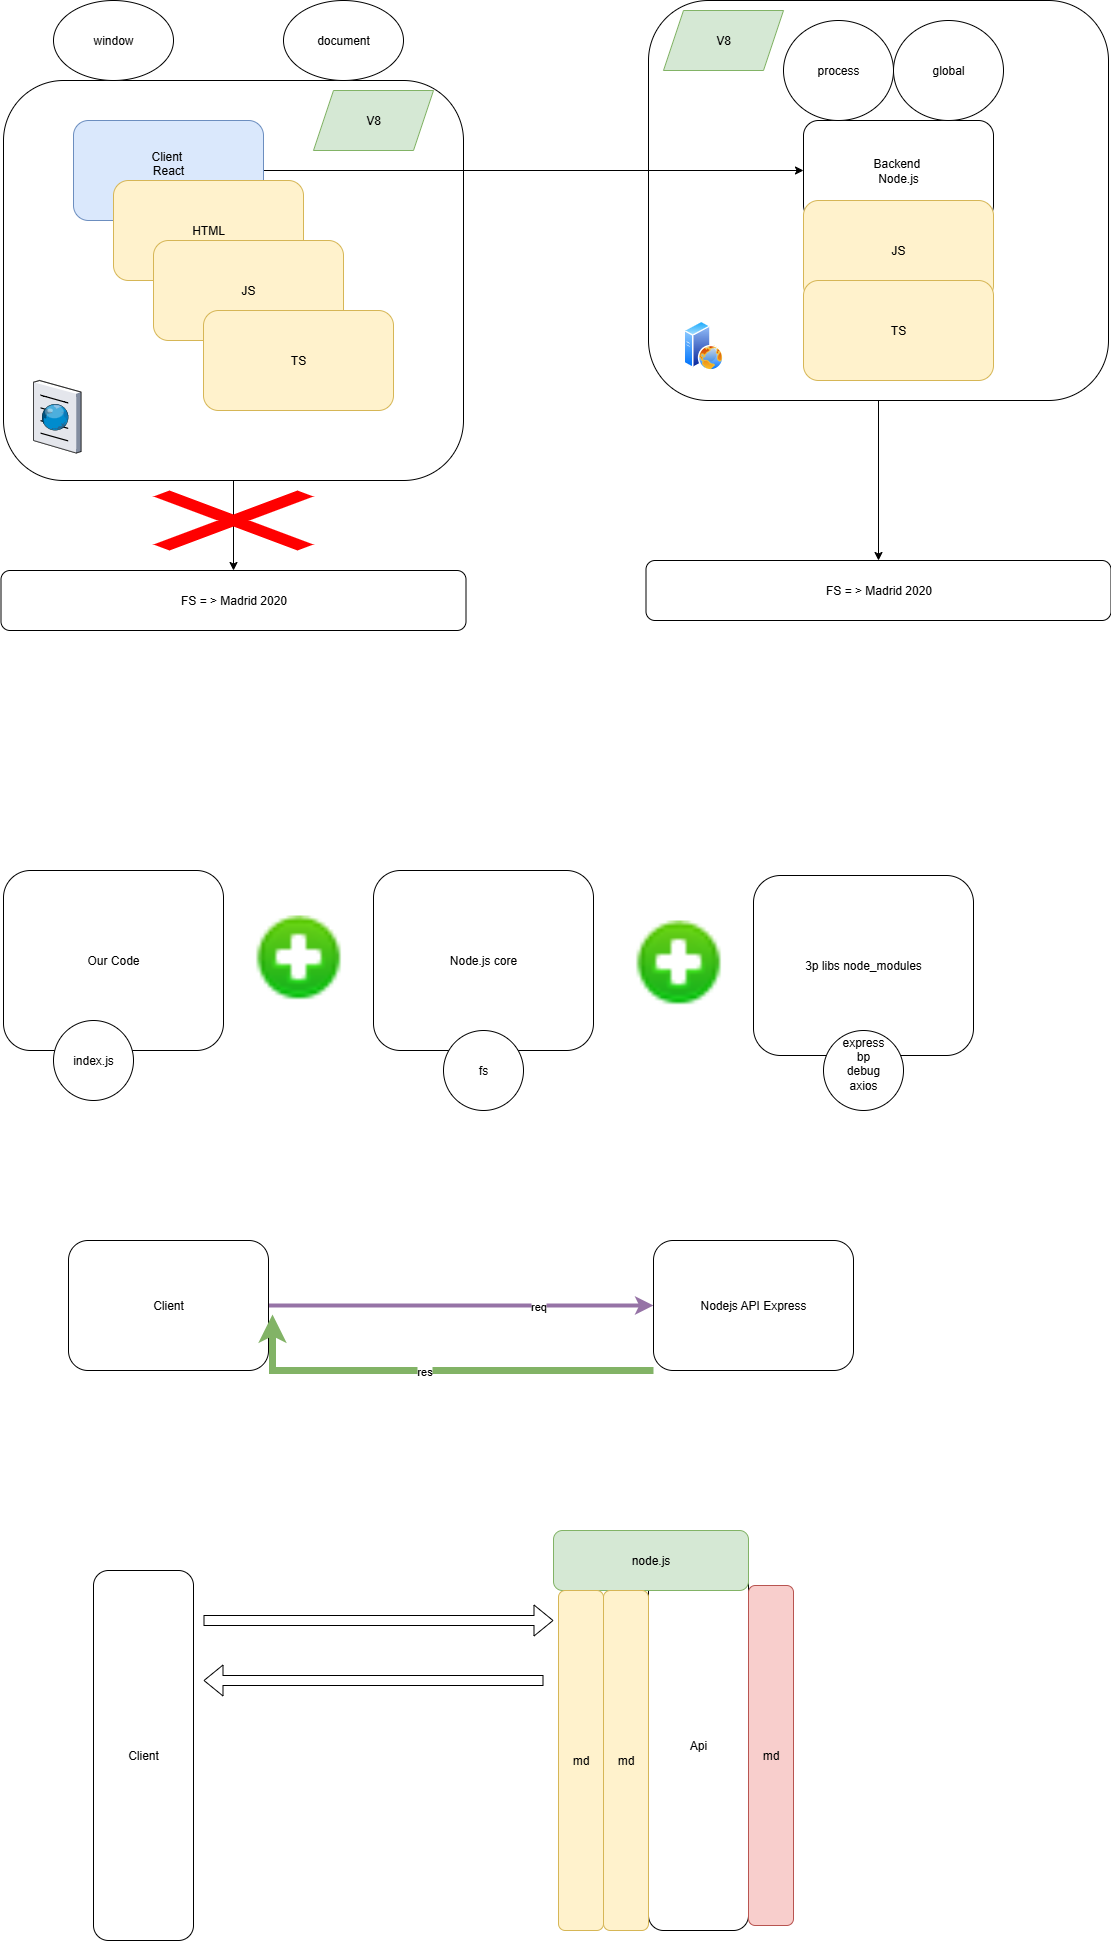

The diagram above was exported from draw.io. Its source (the exported page's mxGraphModel, read from the mxfile embedded in the PNG):
<mxGraphModel dx="2276" dy="785" grid="1" gridSize="10" guides="1" tooltips="1" connect="1" arrows="1" fold="1" page="1" pageScale="1" pageWidth="850" pageHeight="1100" math="0" shadow="0">
  <root>
    <mxCell id="0" />
    <mxCell id="1" parent="0" />
    <mxCell id="n0qWYYKNpnou61de4EMn-27" style="edgeStyle=orthogonalEdgeStyle;rounded=0;orthogonalLoop=1;jettySize=auto;html=1;" parent="1" source="n0qWYYKNpnou61de4EMn-19" target="n0qWYYKNpnou61de4EMn-26" edge="1">
      <mxGeometry relative="1" as="geometry" />
    </mxCell>
    <mxCell id="n0qWYYKNpnou61de4EMn-19" value="" style="rounded=1;whiteSpace=wrap;html=1;" parent="1" vertex="1">
      <mxGeometry x="425" y="80" width="460" height="400" as="geometry" />
    </mxCell>
    <mxCell id="n0qWYYKNpnou61de4EMn-24" value="" style="edgeStyle=orthogonalEdgeStyle;rounded=0;orthogonalLoop=1;jettySize=auto;html=1;" parent="1" source="n0qWYYKNpnou61de4EMn-8" target="n0qWYYKNpnou61de4EMn-23" edge="1">
      <mxGeometry relative="1" as="geometry" />
    </mxCell>
    <mxCell id="n0qWYYKNpnou61de4EMn-8" value="" style="rounded=1;whiteSpace=wrap;html=1;" parent="1" vertex="1">
      <mxGeometry x="-220" y="160" width="460" height="400" as="geometry" />
    </mxCell>
    <mxCell id="n0qWYYKNpnou61de4EMn-3" style="edgeStyle=orthogonalEdgeStyle;rounded=0;orthogonalLoop=1;jettySize=auto;html=1;" parent="1" source="n0qWYYKNpnou61de4EMn-1" target="n0qWYYKNpnou61de4EMn-2" edge="1">
      <mxGeometry relative="1" as="geometry" />
    </mxCell>
    <mxCell id="n0qWYYKNpnou61de4EMn-1" value="Client&amp;nbsp;&lt;div&gt;React&lt;/div&gt;&lt;div&gt;&lt;br&gt;&lt;/div&gt;" style="rounded=1;whiteSpace=wrap;html=1;fillColor=#dae8fc;strokeColor=#6c8ebf;" parent="1" vertex="1">
      <mxGeometry x="-150" y="200" width="190" height="100" as="geometry" />
    </mxCell>
    <mxCell id="n0qWYYKNpnou61de4EMn-2" value="&lt;div&gt;Backend&amp;nbsp;&lt;/div&gt;&lt;div&gt;Node.js&lt;/div&gt;" style="rounded=1;whiteSpace=wrap;html=1;" parent="1" vertex="1">
      <mxGeometry x="580" y="200" width="190" height="100" as="geometry" />
    </mxCell>
    <mxCell id="n0qWYYKNpnou61de4EMn-5" value="&lt;div&gt;HTML&lt;/div&gt;" style="rounded=1;whiteSpace=wrap;html=1;fillColor=#fff2cc;strokeColor=#d6b656;" parent="1" vertex="1">
      <mxGeometry x="-110" y="260" width="190" height="100" as="geometry" />
    </mxCell>
    <mxCell id="n0qWYYKNpnou61de4EMn-6" value="&lt;div&gt;JS&lt;/div&gt;" style="rounded=1;whiteSpace=wrap;html=1;fillColor=#fff2cc;strokeColor=#d6b656;" parent="1" vertex="1">
      <mxGeometry x="-70" y="320" width="190" height="100" as="geometry" />
    </mxCell>
    <mxCell id="n0qWYYKNpnou61de4EMn-7" value="&lt;div&gt;TS&lt;/div&gt;" style="rounded=1;whiteSpace=wrap;html=1;fillColor=#fff2cc;strokeColor=#d6b656;" parent="1" vertex="1">
      <mxGeometry x="-20" y="390" width="190" height="100" as="geometry" />
    </mxCell>
    <mxCell id="n0qWYYKNpnou61de4EMn-9" value="window" style="ellipse;whiteSpace=wrap;html=1;" parent="1" vertex="1">
      <mxGeometry x="-170" y="80" width="120" height="80" as="geometry" />
    </mxCell>
    <mxCell id="n0qWYYKNpnou61de4EMn-10" value="document" style="ellipse;whiteSpace=wrap;html=1;" parent="1" vertex="1">
      <mxGeometry x="60" y="80" width="120" height="80" as="geometry" />
    </mxCell>
    <mxCell id="n0qWYYKNpnou61de4EMn-11" value="process" style="ellipse;whiteSpace=wrap;html=1;" parent="1" vertex="1">
      <mxGeometry x="560" y="100" width="110" height="100" as="geometry" />
    </mxCell>
    <mxCell id="n0qWYYKNpnou61de4EMn-12" value="&lt;div&gt;JS&lt;/div&gt;" style="rounded=1;whiteSpace=wrap;html=1;fillColor=#fff2cc;strokeColor=#d6b656;" parent="1" vertex="1">
      <mxGeometry x="580" y="280" width="190" height="100" as="geometry" />
    </mxCell>
    <mxCell id="n0qWYYKNpnou61de4EMn-13" value="&lt;div&gt;TS&lt;/div&gt;" style="rounded=1;whiteSpace=wrap;html=1;fillColor=#fff2cc;strokeColor=#d6b656;" parent="1" vertex="1">
      <mxGeometry x="580" y="360" width="190" height="100" as="geometry" />
    </mxCell>
    <mxCell id="n0qWYYKNpnou61de4EMn-14" value="global" style="ellipse;whiteSpace=wrap;html=1;" parent="1" vertex="1">
      <mxGeometry x="670" y="100" width="110" height="100" as="geometry" />
    </mxCell>
    <mxCell id="n0qWYYKNpnou61de4EMn-15" value="" style="verticalLabelPosition=bottom;sketch=0;aspect=fixed;html=1;verticalAlign=top;strokeColor=none;align=center;outlineConnect=0;shape=mxgraph.citrix.browser;" parent="1" vertex="1">
      <mxGeometry x="-190" y="460" width="47.5" height="72.5" as="geometry" />
    </mxCell>
    <mxCell id="n0qWYYKNpnou61de4EMn-18" value="" style="image;aspect=fixed;perimeter=ellipsePerimeter;html=1;align=center;shadow=0;dashed=0;spacingTop=3;image=img/lib/active_directory/web_server.svg;" parent="1" vertex="1">
      <mxGeometry x="460" y="400" width="40" height="50" as="geometry" />
    </mxCell>
    <mxCell id="n0qWYYKNpnou61de4EMn-21" value="V8" style="shape=parallelogram;perimeter=parallelogramPerimeter;whiteSpace=wrap;html=1;fixedSize=1;fillColor=#d5e8d4;strokeColor=#82b366;" parent="1" vertex="1">
      <mxGeometry x="440" y="90" width="120" height="60" as="geometry" />
    </mxCell>
    <mxCell id="n0qWYYKNpnou61de4EMn-22" value="V8" style="shape=parallelogram;perimeter=parallelogramPerimeter;whiteSpace=wrap;html=1;fixedSize=1;fillColor=#d5e8d4;strokeColor=#82b366;" parent="1" vertex="1">
      <mxGeometry x="90" y="170" width="120" height="60" as="geometry" />
    </mxCell>
    <mxCell id="n0qWYYKNpnou61de4EMn-23" value="FS = &amp;gt; Madrid 2020" style="rounded=1;whiteSpace=wrap;html=1;" parent="1" vertex="1">
      <mxGeometry x="-222.5" y="650" width="465" height="60" as="geometry" />
    </mxCell>
    <mxCell id="n0qWYYKNpnou61de4EMn-25" value="" style="shape=mxgraph.mockup.markup.redX;fillColor=#ff0000;html=1;shadow=0;whiteSpace=wrap;strokeColor=none;" parent="1" vertex="1">
      <mxGeometry x="-70" y="570" width="160" height="60" as="geometry" />
    </mxCell>
    <mxCell id="n0qWYYKNpnou61de4EMn-26" value="FS = &amp;gt; Madrid 2020" style="rounded=1;whiteSpace=wrap;html=1;" parent="1" vertex="1">
      <mxGeometry x="422.5" y="640" width="465" height="60" as="geometry" />
    </mxCell>
    <mxCell id="n0qWYYKNpnou61de4EMn-28" value="Our Code" style="rounded=1;whiteSpace=wrap;html=1;" parent="1" vertex="1">
      <mxGeometry x="-220" y="950" width="220" height="180" as="geometry" />
    </mxCell>
    <mxCell id="n0qWYYKNpnou61de4EMn-29" value="Node.js core" style="rounded=1;whiteSpace=wrap;html=1;" parent="1" vertex="1">
      <mxGeometry x="150" y="950" width="220" height="180" as="geometry" />
    </mxCell>
    <mxCell id="n0qWYYKNpnou61de4EMn-30" value="" style="shape=image;html=1;verticalAlign=top;verticalLabelPosition=bottom;labelBackgroundColor=#ffffff;imageAspect=0;aspect=fixed;image=https://icons.diagrams.net/icon-cache1/34aL_volume_3_2_SE-1995/001_01-1086.gif" parent="1" vertex="1">
      <mxGeometry x="30" y="995" width="90" height="90" as="geometry" />
    </mxCell>
    <mxCell id="n0qWYYKNpnou61de4EMn-31" value="" style="shape=image;html=1;verticalAlign=top;verticalLabelPosition=bottom;labelBackgroundColor=#ffffff;imageAspect=0;aspect=fixed;image=https://icons.diagrams.net/icon-cache1/34aL_volume_3_2_SE-1995/001_01-1086.gif" parent="1" vertex="1">
      <mxGeometry x="410" y="1000" width="90" height="90" as="geometry" />
    </mxCell>
    <mxCell id="n0qWYYKNpnou61de4EMn-32" value="3p libs node_modules" style="rounded=1;whiteSpace=wrap;html=1;" parent="1" vertex="1">
      <mxGeometry x="530" y="955" width="220" height="180" as="geometry" />
    </mxCell>
    <mxCell id="n0qWYYKNpnou61de4EMn-33" value="index.js" style="ellipse;whiteSpace=wrap;html=1;aspect=fixed;" parent="1" vertex="1">
      <mxGeometry x="-170" y="1100" width="80" height="80" as="geometry" />
    </mxCell>
    <mxCell id="n0qWYYKNpnou61de4EMn-34" value="fs" style="ellipse;whiteSpace=wrap;html=1;aspect=fixed;" parent="1" vertex="1">
      <mxGeometry x="220" y="1110" width="80" height="80" as="geometry" />
    </mxCell>
    <mxCell id="n0qWYYKNpnou61de4EMn-35" value="express&lt;div&gt;bp&lt;/div&gt;&lt;div&gt;debug&lt;/div&gt;&lt;div&gt;axios&lt;/div&gt;&lt;div&gt;&lt;br&gt;&lt;/div&gt;" style="ellipse;whiteSpace=wrap;html=1;aspect=fixed;" parent="1" vertex="1">
      <mxGeometry x="600" y="1110" width="80" height="80" as="geometry" />
    </mxCell>
    <mxCell id="n0qWYYKNpnou61de4EMn-38" style="edgeStyle=orthogonalEdgeStyle;rounded=0;orthogonalLoop=1;jettySize=auto;html=1;strokeWidth=4;fillColor=#e1d5e7;strokeColor=#9673a6;" parent="1" source="n0qWYYKNpnou61de4EMn-36" target="n0qWYYKNpnou61de4EMn-37" edge="1">
      <mxGeometry relative="1" as="geometry" />
    </mxCell>
    <mxCell id="n0qWYYKNpnou61de4EMn-40" value="req" style="edgeLabel;html=1;align=center;verticalAlign=middle;resizable=0;points=[];" parent="n0qWYYKNpnou61de4EMn-38" vertex="1" connectable="0">
      <mxGeometry x="0.3974" relative="1" as="geometry">
        <mxPoint as="offset" />
      </mxGeometry>
    </mxCell>
    <mxCell id="n0qWYYKNpnou61de4EMn-36" value="Client" style="rounded=1;whiteSpace=wrap;html=1;" parent="1" vertex="1">
      <mxGeometry x="-155" y="1320" width="200" height="130" as="geometry" />
    </mxCell>
    <mxCell id="n0qWYYKNpnou61de4EMn-37" value="Nodejs API Express" style="rounded=1;whiteSpace=wrap;html=1;" parent="1" vertex="1">
      <mxGeometry x="430" y="1320" width="200" height="130" as="geometry" />
    </mxCell>
    <mxCell id="n0qWYYKNpnou61de4EMn-39" style="edgeStyle=orthogonalEdgeStyle;rounded=0;orthogonalLoop=1;jettySize=auto;html=1;entryX=1.02;entryY=0.569;entryDx=0;entryDy=0;entryPerimeter=0;fillColor=#d5e8d4;strokeColor=#82b366;strokeWidth=7;" parent="1" source="n0qWYYKNpnou61de4EMn-37" target="n0qWYYKNpnou61de4EMn-36" edge="1">
      <mxGeometry relative="1" as="geometry">
        <Array as="points">
          <mxPoint x="49" y="1450" />
        </Array>
      </mxGeometry>
    </mxCell>
    <mxCell id="n0qWYYKNpnou61de4EMn-41" value="res" style="edgeLabel;html=1;align=center;verticalAlign=middle;resizable=0;points=[];" parent="n0qWYYKNpnou61de4EMn-39" vertex="1" connectable="0">
      <mxGeometry x="0.0526" relative="1" as="geometry">
        <mxPoint as="offset" />
      </mxGeometry>
    </mxCell>
    <mxCell id="n0qWYYKNpnou61de4EMn-43" value="Client" style="rounded=1;whiteSpace=wrap;html=1;" parent="1" vertex="1">
      <mxGeometry x="-130" y="1650" width="100" height="370" as="geometry" />
    </mxCell>
    <mxCell id="n0qWYYKNpnou61de4EMn-44" value="Api" style="rounded=1;whiteSpace=wrap;html=1;" parent="1" vertex="1">
      <mxGeometry x="425" y="1640" width="100" height="370" as="geometry" />
    </mxCell>
    <mxCell id="n0qWYYKNpnou61de4EMn-45" value="node.js" style="rounded=1;whiteSpace=wrap;html=1;fillColor=#d5e8d4;strokeColor=#82b366;" parent="1" vertex="1">
      <mxGeometry x="330" y="1610" width="195" height="60" as="geometry" />
    </mxCell>
    <mxCell id="n0qWYYKNpnou61de4EMn-46" value="md" style="rounded=1;whiteSpace=wrap;html=1;fillColor=#fff2cc;strokeColor=#d6b656;" parent="1" vertex="1">
      <mxGeometry x="380" y="1670" width="45" height="340" as="geometry" />
    </mxCell>
    <mxCell id="n0qWYYKNpnou61de4EMn-47" value="md" style="rounded=1;whiteSpace=wrap;html=1;fillColor=#fff2cc;strokeColor=#d6b656;" parent="1" vertex="1">
      <mxGeometry x="335" y="1670" width="45" height="340" as="geometry" />
    </mxCell>
    <mxCell id="n0qWYYKNpnou61de4EMn-48" value="md" style="rounded=1;whiteSpace=wrap;html=1;fillColor=#f8cecc;strokeColor=#b85450;" parent="1" vertex="1">
      <mxGeometry x="525" y="1665" width="45" height="340" as="geometry" />
    </mxCell>
    <mxCell id="n0qWYYKNpnou61de4EMn-49" value="" style="shape=flexArrow;endArrow=classic;html=1;rounded=0;" parent="1" edge="1">
      <mxGeometry width="50" height="50" relative="1" as="geometry">
        <mxPoint x="-20" y="1700" as="sourcePoint" />
        <mxPoint x="330" y="1700" as="targetPoint" />
      </mxGeometry>
    </mxCell>
    <mxCell id="n0qWYYKNpnou61de4EMn-50" value="" style="shape=flexArrow;endArrow=classic;html=1;rounded=0;" parent="1" edge="1">
      <mxGeometry width="50" height="50" relative="1" as="geometry">
        <mxPoint x="320" y="1760" as="sourcePoint" />
        <mxPoint x="-20" y="1760" as="targetPoint" />
      </mxGeometry>
    </mxCell>
  </root>
</mxGraphModel>